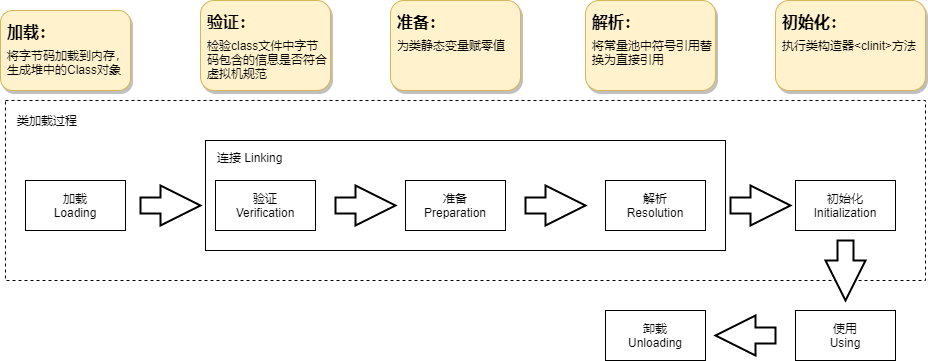

The diagram above was exported from draw.io. Its source (the exported page's mxGraphModel, read from the mxfile embedded in the PNG):
<mxGraphModel dx="1851" dy="1761" grid="1" gridSize="10" guides="1" tooltips="1" connect="1" arrows="1" fold="1" page="1" pageScale="1" pageWidth="827" pageHeight="1169" math="0" shadow="0">
  <root>
    <mxCell id="0" />
    <mxCell id="1" parent="0" />
    <mxCell id="BDojBKkY-kWd7jutGyan-15" value="" style="rounded=0;whiteSpace=wrap;html=1;dashed=1;" parent="1" vertex="1">
      <mxGeometry x="-10" y="90" width="920" height="180" as="geometry" />
    </mxCell>
    <mxCell id="BDojBKkY-kWd7jutGyan-16" value="" style="rounded=0;whiteSpace=wrap;html=1;" parent="1" vertex="1">
      <mxGeometry x="190" y="130" width="520" height="110" as="geometry" />
    </mxCell>
    <mxCell id="BDojBKkY-kWd7jutGyan-1" value="加载&lt;br&gt;Loading" style="rounded=0;whiteSpace=wrap;html=1;" parent="1" vertex="1">
      <mxGeometry x="10" y="170" width="100" height="50" as="geometry" />
    </mxCell>
    <mxCell id="BDojBKkY-kWd7jutGyan-2" value="验证&lt;br&gt;Verification" style="rounded=0;whiteSpace=wrap;html=1;" parent="1" vertex="1">
      <mxGeometry x="200" y="170" width="100" height="50" as="geometry" />
    </mxCell>
    <mxCell id="BDojBKkY-kWd7jutGyan-3" value="准备&lt;br&gt;Preparation" style="rounded=0;whiteSpace=wrap;html=1;" parent="1" vertex="1">
      <mxGeometry x="390" y="170" width="100" height="50" as="geometry" />
    </mxCell>
    <mxCell id="BDojBKkY-kWd7jutGyan-4" value="解析&lt;br&gt;Resolution" style="rounded=0;whiteSpace=wrap;html=1;" parent="1" vertex="1">
      <mxGeometry x="590" y="170" width="100" height="50" as="geometry" />
    </mxCell>
    <mxCell id="BDojBKkY-kWd7jutGyan-5" value="初始化&lt;br&gt;Initialization" style="rounded=0;whiteSpace=wrap;html=1;" parent="1" vertex="1">
      <mxGeometry x="780" y="170" width="100" height="50" as="geometry" />
    </mxCell>
    <mxCell id="BDojBKkY-kWd7jutGyan-6" value="使用&lt;br&gt;Using" style="rounded=0;whiteSpace=wrap;html=1;" parent="1" vertex="1">
      <mxGeometry x="780" y="300" width="100" height="50" as="geometry" />
    </mxCell>
    <mxCell id="BDojBKkY-kWd7jutGyan-7" value="卸载&lt;br&gt;Unloading" style="rounded=0;whiteSpace=wrap;html=1;" parent="1" vertex="1">
      <mxGeometry x="590" y="300" width="100" height="50" as="geometry" />
    </mxCell>
    <mxCell id="BDojBKkY-kWd7jutGyan-8" value="" style="verticalLabelPosition=bottom;verticalAlign=top;html=1;strokeWidth=2;shape=mxgraph.arrows2.arrow;dy=0.6;dx=40;notch=0;" parent="1" vertex="1">
      <mxGeometry x="125" y="175" width="60" height="40" as="geometry" />
    </mxCell>
    <mxCell id="BDojBKkY-kWd7jutGyan-9" value="" style="verticalLabelPosition=bottom;verticalAlign=top;html=1;strokeWidth=2;shape=mxgraph.arrows2.arrow;dy=0.6;dx=40;notch=0;" parent="1" vertex="1">
      <mxGeometry x="320" y="175" width="60" height="40" as="geometry" />
    </mxCell>
    <mxCell id="BDojBKkY-kWd7jutGyan-10" value="" style="verticalLabelPosition=bottom;verticalAlign=top;html=1;strokeWidth=2;shape=mxgraph.arrows2.arrow;dy=0.6;dx=40;notch=0;" parent="1" vertex="1">
      <mxGeometry x="510" y="175" width="60" height="40" as="geometry" />
    </mxCell>
    <mxCell id="BDojBKkY-kWd7jutGyan-11" value="" style="verticalLabelPosition=bottom;verticalAlign=top;html=1;strokeWidth=2;shape=mxgraph.arrows2.arrow;dy=0.6;dx=40;notch=0;" parent="1" vertex="1">
      <mxGeometry x="715" y="175" width="60" height="40" as="geometry" />
    </mxCell>
    <mxCell id="BDojBKkY-kWd7jutGyan-12" value="" style="verticalLabelPosition=bottom;verticalAlign=top;html=1;strokeWidth=2;shape=mxgraph.arrows2.arrow;dy=0.6;dx=40;notch=0;rotation=90;" parent="1" vertex="1">
      <mxGeometry x="800" y="240" width="60" height="40" as="geometry" />
    </mxCell>
    <mxCell id="BDojBKkY-kWd7jutGyan-14" value="" style="verticalLabelPosition=bottom;verticalAlign=top;html=1;strokeWidth=2;shape=mxgraph.arrows2.arrow;dy=0.6;dx=40;notch=0;rotation=-180;" parent="1" vertex="1">
      <mxGeometry x="700" y="305" width="60" height="40" as="geometry" />
    </mxCell>
    <mxCell id="BDojBKkY-kWd7jutGyan-17" value="连接 Linking" style="text;html=1;strokeColor=none;fillColor=none;align=left;verticalAlign=middle;whiteSpace=wrap;rounded=0;" parent="1" vertex="1">
      <mxGeometry x="200" y="137" width="100" height="20" as="geometry" />
    </mxCell>
    <mxCell id="BDojBKkY-kWd7jutGyan-18" value="类加载过程" style="text;html=1;strokeColor=none;fillColor=none;align=left;verticalAlign=middle;whiteSpace=wrap;rounded=0;" parent="1" vertex="1">
      <mxGeometry y="100" width="100" height="20" as="geometry" />
    </mxCell>
    <mxCell id="PNIqTrAPo-NDG3CZTXkb-2" value="&lt;b&gt;&lt;font style=&quot;font-size: 16px ; line-height: 200%&quot;&gt;加载：&lt;br&gt;&lt;/font&gt;&lt;/b&gt;将字节码加载到内存，生成堆中的Class对象&amp;nbsp;" style="rounded=1;whiteSpace=wrap;html=1;fillColor=#fff2cc;strokeColor=#d6b656;align=left;verticalAlign=top;spacingLeft=5;shadow=1;" parent="1" vertex="1">
      <mxGeometry x="-15" width="130" height="80" as="geometry" />
    </mxCell>
    <mxCell id="PNIqTrAPo-NDG3CZTXkb-3" value="&lt;b&gt;&lt;font style=&quot;font-size: 16px ; line-height: 200%&quot;&gt;验证：&lt;br&gt;&lt;/font&gt;&lt;/b&gt;检验class文件中字节码包含的信息是否符合虚拟机规范&amp;nbsp;" style="rounded=1;whiteSpace=wrap;html=1;fillColor=#fff2cc;strokeColor=#d6b656;align=left;verticalAlign=top;spacingLeft=5;shadow=1;" vertex="1" parent="1">
      <mxGeometry x="185" y="-10" width="130" height="90" as="geometry" />
    </mxCell>
    <mxCell id="PNIqTrAPo-NDG3CZTXkb-4" value="&lt;b&gt;&lt;font style=&quot;font-size: 16px ; line-height: 200%&quot;&gt;准备：&lt;br&gt;&lt;/font&gt;&lt;/b&gt;为类静态变量赋零值" style="rounded=1;whiteSpace=wrap;html=1;fillColor=#fff2cc;strokeColor=#d6b656;align=left;verticalAlign=top;spacingLeft=5;shadow=1;" vertex="1" parent="1">
      <mxGeometry x="375" y="-10" width="130" height="90" as="geometry" />
    </mxCell>
    <mxCell id="PNIqTrAPo-NDG3CZTXkb-5" value="&lt;b&gt;&lt;font style=&quot;font-size: 16px ; line-height: 200%&quot;&gt;解析：&lt;br&gt;&lt;/font&gt;&lt;/b&gt;将常量池中符号引用替换为直接引用" style="rounded=1;whiteSpace=wrap;html=1;fillColor=#fff2cc;strokeColor=#d6b656;align=left;verticalAlign=top;spacingLeft=5;shadow=1;" vertex="1" parent="1">
      <mxGeometry x="570" y="-10" width="130" height="90" as="geometry" />
    </mxCell>
    <mxCell id="PNIqTrAPo-NDG3CZTXkb-6" value="&lt;b&gt;&lt;font style=&quot;font-size: 16px ; line-height: 200%&quot;&gt;初始化：&lt;br&gt;&lt;/font&gt;&lt;/b&gt;执行类构造器&amp;lt;clinit&amp;gt;方法" style="rounded=1;whiteSpace=wrap;html=1;fillColor=#fff2cc;strokeColor=#d6b656;align=left;verticalAlign=top;spacingLeft=5;shadow=1;" vertex="1" parent="1">
      <mxGeometry x="760" y="-10" width="150" height="90" as="geometry" />
    </mxCell>
  </root>
</mxGraphModel>